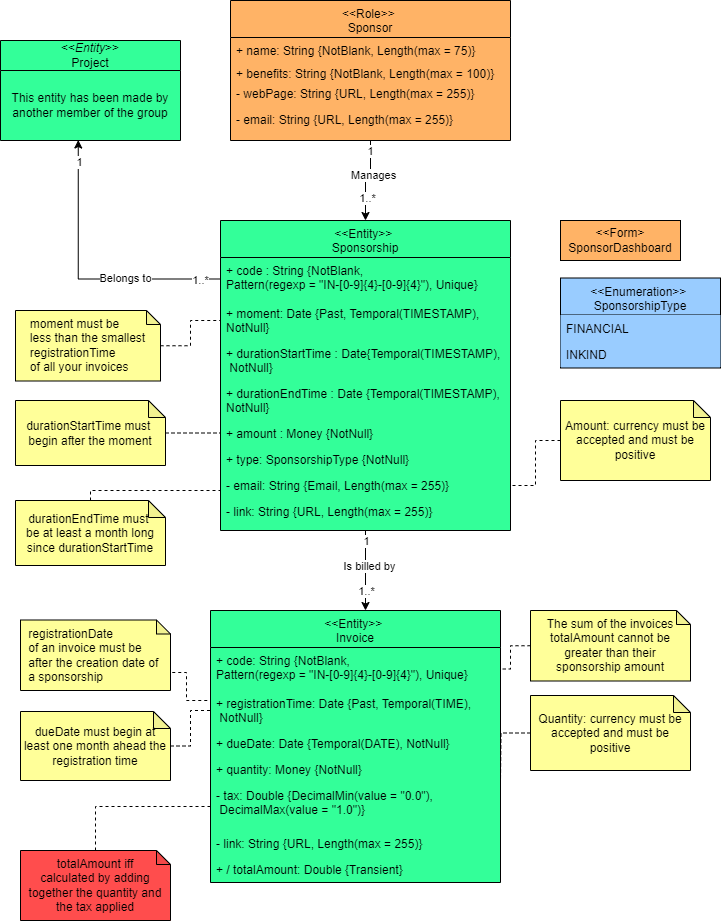

The diagram above was exported from draw.io. Its source (the exported page's mxGraphModel, read from the mxfile embedded in the PNG):
<mxGraphModel dx="1985" dy="1165" grid="1" gridSize="10" guides="1" tooltips="1" connect="1" arrows="1" fold="1" page="1" pageScale="1" pageWidth="827" pageHeight="1169" math="0" shadow="0">
  <root>
    <mxCell id="0" />
    <mxCell id="1" parent="0" />
    <mxCell id="op-oHIoGy_A2lfkqKCbY-1" style="edgeStyle=orthogonalEdgeStyle;rounded=0;orthogonalLoop=1;jettySize=auto;html=1;entryX=0.5;entryY=0;entryDx=0;entryDy=0;" parent="1" edge="1">
      <mxGeometry relative="1" as="geometry">
        <mxPoint x="395" y="620" as="sourcePoint" />
        <mxPoint x="395" y="700" as="targetPoint" />
      </mxGeometry>
    </mxCell>
    <mxCell id="op-oHIoGy_A2lfkqKCbY-2" value="Is billed by" style="edgeLabel;html=1;align=center;verticalAlign=middle;resizable=0;points=[];" parent="op-oHIoGy_A2lfkqKCbY-1" connectable="0" vertex="1">
      <mxGeometry x="0.0058" y="3" relative="1" as="geometry">
        <mxPoint y="-5" as="offset" />
      </mxGeometry>
    </mxCell>
    <mxCell id="op-oHIoGy_A2lfkqKCbY-3" value="1" style="edgeLabel;html=1;align=center;verticalAlign=middle;resizable=0;points=[];" parent="op-oHIoGy_A2lfkqKCbY-1" connectable="0" vertex="1">
      <mxGeometry x="-0.8095" y="-1" relative="1" as="geometry">
        <mxPoint x="1" y="2" as="offset" />
      </mxGeometry>
    </mxCell>
    <mxCell id="op-oHIoGy_A2lfkqKCbY-4" value="1..*" style="edgeLabel;html=1;align=center;verticalAlign=middle;resizable=0;points=[];" parent="op-oHIoGy_A2lfkqKCbY-1" connectable="0" vertex="1">
      <mxGeometry x="0.6097" relative="1" as="geometry">
        <mxPoint y="-5" as="offset" />
      </mxGeometry>
    </mxCell>
    <mxCell id="tr2P4VPGkL1iXH3Itj-E-1" value="&lt;&lt;Enumeration&gt;&gt; &#10;SponsorshipType" style="swimlane;fontStyle=0;align=center;verticalAlign=top;childLayout=stackLayout;horizontal=1;startSize=37;horizontalStack=0;resizeParent=1;resizeLast=0;collapsible=1;marginBottom=0;rounded=0;shadow=0;strokeWidth=1;fillColor=#99CCFF;swimlaneFillColor=#99CCFF;" parent="1" vertex="1">
      <mxGeometry x="590" y="367.5" width="160" height="90" as="geometry">
        <mxRectangle x="130" y="380" width="160" height="26" as="alternateBounds" />
      </mxGeometry>
    </mxCell>
    <mxCell id="tr2P4VPGkL1iXH3Itj-E-2" value="FINANCIAL" style="text;align=left;verticalAlign=top;spacingLeft=4;spacingRight=4;overflow=hidden;rotatable=0;points=[[0,0.5],[1,0.5]];portConstraint=eastwest;fillColor=#99CCFF;" parent="tr2P4VPGkL1iXH3Itj-E-1" vertex="1">
      <mxGeometry y="37" width="160" height="26" as="geometry" />
    </mxCell>
    <mxCell id="tr2P4VPGkL1iXH3Itj-E-3" value="INKIND" style="text;align=left;verticalAlign=top;spacingLeft=4;spacingRight=4;overflow=hidden;rotatable=0;points=[[0,0.5],[1,0.5]];portConstraint=eastwest;rounded=0;shadow=0;html=0;fillColor=#99CCFF;" parent="tr2P4VPGkL1iXH3Itj-E-1" vertex="1">
      <mxGeometry y="63" width="160" height="26" as="geometry" />
    </mxCell>
    <mxCell id="1XQCUsLCUO74uVEBcGZC-1" value="&amp;lt;&amp;lt;Form&amp;gt;&lt;br&gt;SponsorDashboard" style="rounded=0;whiteSpace=wrap;html=1;fillColor=#FFB366;" parent="1" vertex="1">
      <mxGeometry x="590" y="310" width="120" height="40" as="geometry" />
    </mxCell>
    <mxCell id="R4AYIZn12w6P8J0xoYV6-8" value="" style="edgeStyle=orthogonalEdgeStyle;rounded=0;orthogonalLoop=1;jettySize=auto;html=1;endArrow=none;endFill=0;dashed=1;" parent="1" source="R4AYIZn12w6P8J0xoYV6-3" edge="1">
      <mxGeometry relative="1" as="geometry">
        <mxPoint x="250" y="450" as="targetPoint" />
      </mxGeometry>
    </mxCell>
    <mxCell id="R4AYIZn12w6P8J0xoYV6-3" value="&lt;div&gt;durationStartTime must&amp;nbsp;&lt;/div&gt;&lt;div&gt;&lt;span style=&quot;background-color: initial;&quot;&gt;begin&amp;nbsp;after the moment&lt;/span&gt;&lt;/div&gt;" style="shape=note;whiteSpace=wrap;html=1;backgroundOutline=1;darkOpacity=0.05;size=17;fillColor=#FFFF99;" parent="1" vertex="1">
      <mxGeometry x="45" y="490" width="150" height="65" as="geometry" />
    </mxCell>
    <mxCell id="laLXXhiOxwMT53A3rzLb-10" value="" style="edgeStyle=orthogonalEdgeStyle;rounded=0;orthogonalLoop=1;jettySize=auto;html=1;endArrow=none;endFill=0;dashed=1;" parent="1" source="DMXnH1oTQIcdK_38opGq-1" target="laLXXhiOxwMT53A3rzLb-7" edge="1">
      <mxGeometry relative="1" as="geometry">
        <mxPoint x="200" y="505" as="sourcePoint" />
        <Array as="points">
          <mxPoint x="120" y="580" />
          <mxPoint x="395" y="580" />
        </Array>
      </mxGeometry>
    </mxCell>
    <mxCell id="y60l96dprgGq_X67YhUA-1" value="" style="edgeStyle=orthogonalEdgeStyle;rounded=0;orthogonalLoop=1;jettySize=auto;html=1;startArrow=none;startFill=0;dashed=1;endArrow=none;endFill=0;" parent="1" source="R4AYIZn12w6P8J0xoYV6-12" target="O1TaciqQnMdHA_IYMcNx-3" edge="1">
      <mxGeometry relative="1" as="geometry" />
    </mxCell>
    <mxCell id="R4AYIZn12w6P8J0xoYV6-12" value="&lt;div&gt;dueDate must begin&amp;nbsp;at least one month ahead the registration time&lt;/div&gt;" style="shape=note;whiteSpace=wrap;html=1;backgroundOutline=1;darkOpacity=0.05;size=17;fillColor=#FFFF99;" parent="1" vertex="1">
      <mxGeometry x="50" y="801" width="150" height="69" as="geometry" />
    </mxCell>
    <mxCell id="O1TaciqQnMdHA_IYMcNx-1" value="&lt;&lt;Entity&gt;&gt; &#10;Invoice" style="swimlane;fontStyle=0;align=center;verticalAlign=top;childLayout=stackLayout;horizontal=1;startSize=37;horizontalStack=0;resizeParent=1;resizeLast=0;collapsible=1;marginBottom=0;rounded=0;shadow=0;strokeWidth=1;fillColor=#33FF99;swimlaneFillColor=#33FF99;" parent="1" vertex="1">
      <mxGeometry x="240" y="700" width="290" height="272" as="geometry">
        <mxRectangle x="130" y="380" width="160" height="26" as="alternateBounds" />
      </mxGeometry>
    </mxCell>
    <mxCell id="O1TaciqQnMdHA_IYMcNx-2" value="+ code: String {NotBlank, &#10;Pattern(regexp = &quot;IN-[0-9]{4}-[0-9]{4}&quot;), Unique}" style="text;align=left;verticalAlign=top;spacingLeft=4;spacingRight=4;overflow=hidden;rotatable=0;points=[[0,0.5],[1,0.5]];portConstraint=eastwest;" parent="O1TaciqQnMdHA_IYMcNx-1" vertex="1">
      <mxGeometry y="37" width="290" height="43" as="geometry" />
    </mxCell>
    <mxCell id="O1TaciqQnMdHA_IYMcNx-3" value="+ registrationTime: Date {Past, Temporal(TIME),&#10; NotNull}" style="text;align=left;verticalAlign=top;spacingLeft=4;spacingRight=4;overflow=hidden;rotatable=0;points=[[0,0.5],[1,0.5]];portConstraint=eastwest;rounded=0;shadow=0;html=0;" parent="O1TaciqQnMdHA_IYMcNx-1" vertex="1">
      <mxGeometry y="80" width="290" height="40" as="geometry" />
    </mxCell>
    <mxCell id="O1TaciqQnMdHA_IYMcNx-4" value="+ dueDate: Date {Temporal(DATE), NotNull}" style="text;align=left;verticalAlign=top;spacingLeft=4;spacingRight=4;overflow=hidden;rotatable=0;points=[[0,0.5],[1,0.5]];portConstraint=eastwest;rounded=0;shadow=0;html=0;" parent="O1TaciqQnMdHA_IYMcNx-1" vertex="1">
      <mxGeometry y="120" width="290" height="26" as="geometry" />
    </mxCell>
    <mxCell id="O1TaciqQnMdHA_IYMcNx-5" value="+ quantity: Money {NotNull}" style="text;align=left;verticalAlign=top;spacingLeft=4;spacingRight=4;overflow=hidden;rotatable=0;points=[[0,0.5],[1,0.5]];portConstraint=eastwest;rounded=0;shadow=0;html=0;" parent="O1TaciqQnMdHA_IYMcNx-1" vertex="1">
      <mxGeometry y="146" width="290" height="26" as="geometry" />
    </mxCell>
    <mxCell id="O1TaciqQnMdHA_IYMcNx-6" value="- tax: Double {DecimalMin(value = &quot;0.0&quot;),&#10; DecimalMax(value = &quot;1.0&quot;)}" style="text;align=left;verticalAlign=top;spacingLeft=4;spacingRight=4;overflow=hidden;rotatable=0;points=[[0,0.5],[1,0.5]];portConstraint=eastwest;rounded=0;shadow=0;html=0;" parent="O1TaciqQnMdHA_IYMcNx-1" vertex="1">
      <mxGeometry y="172" width="290" height="48" as="geometry" />
    </mxCell>
    <mxCell id="O1TaciqQnMdHA_IYMcNx-7" value="- link: String {URL, Length(max = 255)}" style="text;align=left;verticalAlign=top;spacingLeft=4;spacingRight=4;overflow=hidden;rotatable=0;points=[[0,0.5],[1,0.5]];portConstraint=eastwest;rounded=0;shadow=0;html=0;" parent="O1TaciqQnMdHA_IYMcNx-1" vertex="1">
      <mxGeometry y="220" width="290" height="26" as="geometry" />
    </mxCell>
    <mxCell id="O1TaciqQnMdHA_IYMcNx-8" value="+ / totalAmount: Double {Transient}" style="text;align=left;verticalAlign=top;spacingLeft=4;spacingRight=4;overflow=hidden;rotatable=0;points=[[0,0.5],[1,0.5]];portConstraint=eastwest;rounded=0;shadow=0;html=0;" parent="O1TaciqQnMdHA_IYMcNx-1" vertex="1">
      <mxGeometry y="246" width="290" height="26" as="geometry" />
    </mxCell>
    <mxCell id="laLXXhiOxwMT53A3rzLb-1" value="&lt;&lt;Entity&gt;&gt; &#10;Sponsorship" style="swimlane;fontStyle=0;align=center;verticalAlign=top;childLayout=stackLayout;horizontal=1;startSize=37;horizontalStack=0;resizeParent=1;resizeLast=0;collapsible=1;marginBottom=0;rounded=0;shadow=0;strokeWidth=1;swimlaneFillColor=#33FF99;fillColor=#33FF99;" parent="1" vertex="1">
      <mxGeometry x="250" y="310" width="290" height="310" as="geometry">
        <mxRectangle x="130" y="380" width="160" height="26" as="alternateBounds" />
      </mxGeometry>
    </mxCell>
    <mxCell id="laLXXhiOxwMT53A3rzLb-2" value="+ code : String {NotBlank, &#10;Pattern(regexp = &quot;IN-[0-9]{4}-[0-9]{4}&quot;), Unique}" style="text;align=left;verticalAlign=top;spacingLeft=4;spacingRight=4;overflow=hidden;rotatable=0;points=[[0,0.5],[1,0.5]];portConstraint=eastwest;" parent="laLXXhiOxwMT53A3rzLb-1" vertex="1">
      <mxGeometry y="37" width="290" height="43" as="geometry" />
    </mxCell>
    <mxCell id="laLXXhiOxwMT53A3rzLb-3" value="+ moment: Date {Past, Temporal(TIMESTAMP), &#10;NotNull}" style="text;align=left;verticalAlign=top;spacingLeft=4;spacingRight=4;overflow=hidden;rotatable=0;points=[[0,0.5],[1,0.5]];portConstraint=eastwest;rounded=0;shadow=0;html=0;" parent="laLXXhiOxwMT53A3rzLb-1" vertex="1">
      <mxGeometry y="80" width="290" height="40" as="geometry" />
    </mxCell>
    <mxCell id="laLXXhiOxwMT53A3rzLb-4" value="+ durationStartTime : Date{Temporal(TIMESTAMP),&#10; NotNull}" style="text;align=left;verticalAlign=top;spacingLeft=4;spacingRight=4;overflow=hidden;rotatable=0;points=[[0,0.5],[1,0.5]];portConstraint=eastwest;rounded=0;shadow=0;html=0;" parent="laLXXhiOxwMT53A3rzLb-1" vertex="1">
      <mxGeometry y="120" width="290" height="40" as="geometry" />
    </mxCell>
    <mxCell id="laLXXhiOxwMT53A3rzLb-5" value="+ durationEndTime : Date {Temporal(TIMESTAMP),&#10;NotNull}" style="text;align=left;verticalAlign=top;spacingLeft=4;spacingRight=4;overflow=hidden;rotatable=0;points=[[0,0.5],[1,0.5]];portConstraint=eastwest;rounded=0;shadow=0;html=0;" parent="laLXXhiOxwMT53A3rzLb-1" vertex="1">
      <mxGeometry y="160" width="290" height="40" as="geometry" />
    </mxCell>
    <mxCell id="laLXXhiOxwMT53A3rzLb-6" value="+ amount : Money {NotNull}" style="text;align=left;verticalAlign=top;spacingLeft=4;spacingRight=4;overflow=hidden;rotatable=0;points=[[0,0.5],[1,0.5]];portConstraint=eastwest;rounded=0;shadow=0;html=0;" parent="laLXXhiOxwMT53A3rzLb-1" vertex="1">
      <mxGeometry y="200" width="290" height="26" as="geometry" />
    </mxCell>
    <mxCell id="laLXXhiOxwMT53A3rzLb-7" value="+ type: SponsorshipType {NotNull}" style="text;align=left;verticalAlign=top;spacingLeft=4;spacingRight=4;overflow=hidden;rotatable=0;points=[[0,0.5],[1,0.5]];portConstraint=eastwest;rounded=0;shadow=0;html=0;" parent="laLXXhiOxwMT53A3rzLb-1" vertex="1">
      <mxGeometry y="226" width="290" height="26" as="geometry" />
    </mxCell>
    <mxCell id="laLXXhiOxwMT53A3rzLb-8" value="- email: String {Email, Length(max = 255)}" style="text;align=left;verticalAlign=top;spacingLeft=4;spacingRight=4;overflow=hidden;rotatable=0;points=[[0,0.5],[1,0.5]];portConstraint=eastwest;rounded=0;shadow=0;html=0;" parent="laLXXhiOxwMT53A3rzLb-1" vertex="1">
      <mxGeometry y="252" width="290" height="26" as="geometry" />
    </mxCell>
    <mxCell id="laLXXhiOxwMT53A3rzLb-9" value="- link: String {URL, Length(max = 255)}" style="text;align=left;verticalAlign=top;spacingLeft=4;spacingRight=4;overflow=hidden;rotatable=0;points=[[0,0.5],[1,0.5]];portConstraint=eastwest;rounded=0;shadow=0;html=0;" parent="laLXXhiOxwMT53A3rzLb-1" vertex="1">
      <mxGeometry y="278" width="290" height="26" as="geometry" />
    </mxCell>
    <mxCell id="Khg6mZnxfe8Zy7Pv6noW-1" value="" style="edgeStyle=orthogonalEdgeStyle;rounded=0;orthogonalLoop=1;jettySize=auto;html=1;" parent="1" source="0yOE05zhRg5KOKs6TLZY-1" target="laLXXhiOxwMT53A3rzLb-1" edge="1">
      <mxGeometry relative="1" as="geometry" />
    </mxCell>
    <mxCell id="Khg6mZnxfe8Zy7Pv6noW-2" value="1" style="edgeLabel;html=1;align=center;verticalAlign=middle;resizable=0;points=[];" parent="Khg6mZnxfe8Zy7Pv6noW-1" connectable="0" vertex="1">
      <mxGeometry x="-0.7527" y="-1" relative="1" as="geometry">
        <mxPoint as="offset" />
      </mxGeometry>
    </mxCell>
    <mxCell id="Khg6mZnxfe8Zy7Pv6noW-3" value="1..*" style="edgeLabel;html=1;align=center;verticalAlign=middle;resizable=0;points=[];" parent="Khg6mZnxfe8Zy7Pv6noW-1" connectable="0" vertex="1">
      <mxGeometry x="0.4836" y="1" relative="1" as="geometry">
        <mxPoint y="-1" as="offset" />
      </mxGeometry>
    </mxCell>
    <mxCell id="Khg6mZnxfe8Zy7Pv6noW-4" value="Manages" style="edgeLabel;html=1;align=center;verticalAlign=middle;resizable=0;points=[];" parent="Khg6mZnxfe8Zy7Pv6noW-1" connectable="0" vertex="1">
      <mxGeometry x="-0.079" y="-3" relative="1" as="geometry">
        <mxPoint x="2" y="-3" as="offset" />
      </mxGeometry>
    </mxCell>
    <mxCell id="0yOE05zhRg5KOKs6TLZY-1" value="&lt;&lt;Role&gt;&gt; &#10;Sponsor" style="swimlane;fontStyle=0;align=center;verticalAlign=top;childLayout=stackLayout;horizontal=1;startSize=37;horizontalStack=0;resizeParent=1;resizeLast=0;collapsible=1;marginBottom=0;rounded=0;shadow=0;strokeWidth=1;fillColor=#FFB366;swimlaneFillColor=#FFB366;" parent="1" vertex="1">
      <mxGeometry x="260" y="90" width="280" height="140" as="geometry">
        <mxRectangle x="130" y="380" width="160" height="26" as="alternateBounds" />
      </mxGeometry>
    </mxCell>
    <mxCell id="0yOE05zhRg5KOKs6TLZY-2" value="+ name: String {NotBlank, Length(max = 75)}" style="text;align=left;verticalAlign=top;spacingLeft=4;spacingRight=4;overflow=hidden;rotatable=0;points=[[0,0.5],[1,0.5]];portConstraint=eastwest;" parent="0yOE05zhRg5KOKs6TLZY-1" vertex="1">
      <mxGeometry y="37" width="280" height="23" as="geometry" />
    </mxCell>
    <mxCell id="0yOE05zhRg5KOKs6TLZY-3" value="+ benefits: String {NotBlank, Length(max = 100)}" style="text;align=left;verticalAlign=top;spacingLeft=4;spacingRight=4;overflow=hidden;rotatable=0;points=[[0,0.5],[1,0.5]];portConstraint=eastwest;rounded=0;shadow=0;html=0;" parent="0yOE05zhRg5KOKs6TLZY-1" vertex="1">
      <mxGeometry y="60" width="280" height="20" as="geometry" />
    </mxCell>
    <mxCell id="0yOE05zhRg5KOKs6TLZY-4" value="- webPage: String {URL, Length(max = 255)}" style="text;align=left;verticalAlign=top;spacingLeft=4;spacingRight=4;overflow=hidden;rotatable=0;points=[[0,0.5],[1,0.5]];portConstraint=eastwest;rounded=0;shadow=0;html=0;" parent="0yOE05zhRg5KOKs6TLZY-1" vertex="1">
      <mxGeometry y="80" width="280" height="26" as="geometry" />
    </mxCell>
    <mxCell id="0yOE05zhRg5KOKs6TLZY-5" value="- email: String {URL, Length(max = 255)}" style="text;align=left;verticalAlign=top;spacingLeft=4;spacingRight=4;overflow=hidden;rotatable=0;points=[[0,0.5],[1,0.5]];portConstraint=eastwest;rounded=0;shadow=0;html=0;" parent="0yOE05zhRg5KOKs6TLZY-1" vertex="1">
      <mxGeometry y="106" width="280" height="26" as="geometry" />
    </mxCell>
    <mxCell id="DMXnH1oTQIcdK_38opGq-1" value="&lt;div&gt;durationEndTime must&amp;nbsp;&lt;/div&gt;&lt;div&gt;be at least a month long since durationStartTime&lt;/div&gt;" style="shape=note;whiteSpace=wrap;html=1;backgroundOutline=1;darkOpacity=0.05;size=17;fillColor=#FFFF99;" parent="1" vertex="1">
      <mxGeometry x="45" y="590" width="150" height="65" as="geometry" />
    </mxCell>
    <mxCell id="y60l96dprgGq_X67YhUA-2" value="" style="edgeStyle=orthogonalEdgeStyle;rounded=0;orthogonalLoop=1;jettySize=auto;html=1;dashed=1;endArrow=none;endFill=0;" parent="1" source="6K1HI_wZTkeg1wrr35D8-1" target="O1TaciqQnMdHA_IYMcNx-6" edge="1">
      <mxGeometry relative="1" as="geometry" />
    </mxCell>
    <mxCell id="6K1HI_wZTkeg1wrr35D8-1" value="&lt;div&gt;&lt;span style=&quot;text-align: left; text-wrap: nowrap; background-color: initial;&quot;&gt;totalAmount&amp;nbsp;&lt;/span&gt;iff&lt;/div&gt;&lt;div&gt;calculated by adding together the quantity and the tax applied&lt;br&gt;&lt;/div&gt;" style="shape=note;whiteSpace=wrap;html=1;backgroundOutline=1;darkOpacity=0.05;size=14;fillColor=#FF4D4D;strokeColor=#000000;" parent="1" vertex="1">
      <mxGeometry x="50" y="940" width="150" height="70" as="geometry" />
    </mxCell>
    <mxCell id="ZFZtj8UloEtVNvhefYcX-1" value="&amp;lt;&amp;lt;&lt;i&gt;Entity&lt;/i&gt;&amp;gt;&amp;gt;&lt;div&gt;Project&lt;/div&gt;" style="swimlane;fontStyle=0;childLayout=stackLayout;horizontal=1;startSize=30;horizontalStack=0;resizeParent=1;resizeParentMax=0;resizeLast=0;collapsible=1;marginBottom=0;whiteSpace=wrap;html=1;swimlaneFillColor=#33FF99;fillColor=#33FF99;" parent="1" vertex="1">
      <mxGeometry x="30" y="130" width="180" height="100" as="geometry" />
    </mxCell>
    <mxCell id="ZFZtj8UloEtVNvhefYcX-2" value="This entity has been made by another member of the group" style="text;html=1;align=center;verticalAlign=middle;whiteSpace=wrap;rounded=0;" parent="ZFZtj8UloEtVNvhefYcX-1" vertex="1">
      <mxGeometry y="30" width="180" height="70" as="geometry" />
    </mxCell>
    <mxCell id="sOFtC06OMwwZ8-nNNefU-1" style="edgeStyle=orthogonalEdgeStyle;rounded=0;orthogonalLoop=1;jettySize=auto;html=1;entryX=0.5;entryY=1;entryDx=0;entryDy=0;" parent="1" source="laLXXhiOxwMT53A3rzLb-2" edge="1">
      <mxGeometry relative="1" as="geometry" />
    </mxCell>
    <mxCell id="sOFtC06OMwwZ8-nNNefU-2" value="Belongs to" style="edgeLabel;html=1;align=center;verticalAlign=middle;resizable=0;points=[];" parent="sOFtC06OMwwZ8-nNNefU-1" vertex="1" connectable="0">
      <mxGeometry x="-0.3544" y="3" relative="1" as="geometry">
        <mxPoint as="offset" />
      </mxGeometry>
    </mxCell>
    <mxCell id="sOFtC06OMwwZ8-nNNefU-3" value="1..*" style="edgeLabel;html=1;align=center;verticalAlign=middle;resizable=0;points=[];" parent="sOFtC06OMwwZ8-nNNefU-1" vertex="1" connectable="0">
      <mxGeometry x="-0.8985" relative="1" as="geometry">
        <mxPoint as="offset" />
      </mxGeometry>
    </mxCell>
    <mxCell id="sOFtC06OMwwZ8-nNNefU-4" value="1" style="edgeLabel;html=1;align=center;verticalAlign=middle;resizable=0;points=[];" parent="sOFtC06OMwwZ8-nNNefU-1" vertex="1" connectable="0">
      <mxGeometry x="0.8418" y="1" relative="1" as="geometry">
        <mxPoint as="offset" />
      </mxGeometry>
    </mxCell>
    <mxCell id="sOFtC06OMwwZ8-nNNefU-5" style="edgeStyle=orthogonalEdgeStyle;rounded=0;orthogonalLoop=1;jettySize=auto;html=1;entryX=0.432;entryY=0.993;entryDx=0;entryDy=0;entryPerimeter=0;" parent="1" source="laLXXhiOxwMT53A3rzLb-2" target="ZFZtj8UloEtVNvhefYcX-2" edge="1">
      <mxGeometry relative="1" as="geometry" />
    </mxCell>
    <mxCell id="sOFtC06OMwwZ8-nNNefU-6" value="Belongs to" style="edgeLabel;html=1;align=center;verticalAlign=middle;resizable=0;points=[];" parent="sOFtC06OMwwZ8-nNNefU-5" vertex="1" connectable="0">
      <mxGeometry x="-0.3209" y="-2" relative="1" as="geometry">
        <mxPoint x="-1" as="offset" />
      </mxGeometry>
    </mxCell>
    <mxCell id="sOFtC06OMwwZ8-nNNefU-7" value="1" style="edgeLabel;html=1;align=center;verticalAlign=middle;resizable=0;points=[];" parent="sOFtC06OMwwZ8-nNNefU-5" vertex="1" connectable="0">
      <mxGeometry x="0.8401" relative="1" as="geometry">
        <mxPoint as="offset" />
      </mxGeometry>
    </mxCell>
    <mxCell id="sOFtC06OMwwZ8-nNNefU-8" value="1..*" style="edgeLabel;html=1;align=center;verticalAlign=middle;resizable=0;points=[];" parent="sOFtC06OMwwZ8-nNNefU-5" vertex="1" connectable="0">
      <mxGeometry x="-0.8631" relative="1" as="geometry">
        <mxPoint x="-1" as="offset" />
      </mxGeometry>
    </mxCell>
    <mxCell id="Tk9V3Pm0L7QdskUGrZ6J-1" style="edgeStyle=orthogonalEdgeStyle;rounded=0;orthogonalLoop=1;jettySize=auto;html=1;entryX=0;entryY=0.5;entryDx=0;entryDy=0;dashed=1;endArrow=none;endFill=0;" parent="1" source="bds1VU1QdRf58aaQICCJ-1" target="laLXXhiOxwMT53A3rzLb-3" edge="1">
      <mxGeometry relative="1" as="geometry" />
    </mxCell>
    <mxCell id="bds1VU1QdRf58aaQICCJ-1" value="&lt;div style=&quot;text-align: left;&quot;&gt;&lt;span style=&quot;text-wrap: nowrap;&quot;&gt;moment must be&lt;/span&gt;&lt;/div&gt;&lt;div style=&quot;text-align: left;&quot;&gt;&lt;span style=&quot;text-wrap: nowrap;&quot;&gt;less than the smallest&lt;/span&gt;&lt;/div&gt;&lt;div style=&quot;text-align: left;&quot;&gt;&lt;span style=&quot;text-wrap: nowrap;&quot;&gt;registrationTime&lt;/span&gt;&lt;/div&gt;&lt;div style=&quot;text-align: left;&quot;&gt;&lt;span style=&quot;text-wrap: nowrap;&quot;&gt;of all your invoices&lt;/span&gt;&lt;/div&gt;" style="shape=note;whiteSpace=wrap;html=1;backgroundOutline=1;darkOpacity=0.05;size=14;fillColor=#FFFF99;strokeColor=default;" parent="1" vertex="1">
      <mxGeometry x="45" y="400" width="145" height="70.5" as="geometry" />
    </mxCell>
    <mxCell id="sODofThAETel02VWHPEZ-3" style="edgeStyle=orthogonalEdgeStyle;rounded=0;orthogonalLoop=1;jettySize=auto;html=1;exitX=0;exitY=0;exitDx=150;exitDy=42.25;exitPerimeter=0;entryX=0;entryY=0.5;entryDx=0;entryDy=0;dashed=1;endArrow=none;endFill=0;" parent="1" source="sODofThAETel02VWHPEZ-1" target="O1TaciqQnMdHA_IYMcNx-3" edge="1">
      <mxGeometry relative="1" as="geometry">
        <Array as="points">
          <mxPoint x="216" y="762" />
          <mxPoint x="216" y="790" />
          <mxPoint x="240" y="790" />
        </Array>
      </mxGeometry>
    </mxCell>
    <mxCell id="sODofThAETel02VWHPEZ-1" value="&lt;div style=&quot;text-align: left;&quot;&gt;&lt;span style=&quot;text-wrap: nowrap;&quot;&gt;registrationDate&amp;nbsp;&lt;/span&gt;&lt;/div&gt;&lt;div style=&quot;text-align: left;&quot;&gt;&lt;span style=&quot;text-wrap: nowrap;&quot;&gt;of an invoice must be&amp;nbsp;&lt;/span&gt;&lt;/div&gt;&lt;div style=&quot;text-align: left;&quot;&gt;&lt;span style=&quot;text-wrap: nowrap;&quot;&gt;after the creation date of&amp;nbsp;&lt;/span&gt;&lt;/div&gt;&lt;div style=&quot;text-align: left;&quot;&gt;&lt;span style=&quot;text-wrap: nowrap;&quot;&gt;a sponsorship&lt;/span&gt;&lt;br&gt;&lt;/div&gt;" style="shape=note;whiteSpace=wrap;html=1;backgroundOutline=1;darkOpacity=0.05;size=14;fillColor=#FFFF99;" parent="1" vertex="1">
      <mxGeometry x="50" y="709.5" width="150" height="70.5" as="geometry" />
    </mxCell>
    <mxCell id="u8N9JNoTTgmSPuua9ZUd-3" value="" style="edgeStyle=orthogonalEdgeStyle;rounded=0;orthogonalLoop=1;jettySize=auto;html=1;dashed=1;endArrow=none;endFill=0;" edge="1" parent="1" source="u8N9JNoTTgmSPuua9ZUd-2" target="laLXXhiOxwMT53A3rzLb-8">
      <mxGeometry relative="1" as="geometry" />
    </mxCell>
    <mxCell id="u8N9JNoTTgmSPuua9ZUd-2" value="&lt;div&gt;Amount: currency must be accepted and must be positive&lt;/div&gt;" style="shape=note;whiteSpace=wrap;html=1;backgroundOutline=1;darkOpacity=0.05;size=17;fillColor=#FFFF99;" vertex="1" parent="1">
      <mxGeometry x="590" y="490" width="150" height="80" as="geometry" />
    </mxCell>
    <mxCell id="u8N9JNoTTgmSPuua9ZUd-5" value="" style="edgeStyle=orthogonalEdgeStyle;rounded=0;orthogonalLoop=1;jettySize=auto;html=1;dashed=1;endArrow=none;endFill=0;" edge="1" parent="1" source="u8N9JNoTTgmSPuua9ZUd-4" target="O1TaciqQnMdHA_IYMcNx-2">
      <mxGeometry relative="1" as="geometry" />
    </mxCell>
    <mxCell id="u8N9JNoTTgmSPuua9ZUd-4" value="&lt;div style=&quot;&quot;&gt;The sum of the invoices totalAmount cannot be greater than their sponsorship amount&lt;br&gt;&lt;/div&gt;" style="shape=note;whiteSpace=wrap;html=1;backgroundOutline=1;darkOpacity=0.05;size=14;fillColor=#FFFF99;align=center;" vertex="1" parent="1">
      <mxGeometry x="560" y="700" width="160" height="70.5" as="geometry" />
    </mxCell>
    <mxCell id="u8N9JNoTTgmSPuua9ZUd-6" value="" style="edgeStyle=orthogonalEdgeStyle;rounded=0;orthogonalLoop=1;jettySize=auto;html=1;dashed=1;endArrow=none;endFill=0;" edge="1" parent="1" source="u8N9JNoTTgmSPuua9ZUd-7">
      <mxGeometry relative="1" as="geometry">
        <mxPoint x="530" y="870" as="targetPoint" />
      </mxGeometry>
    </mxCell>
    <mxCell id="u8N9JNoTTgmSPuua9ZUd-7" value="&lt;div&gt;Quantity: currency must be accepted and must be positive&lt;/div&gt;" style="shape=note;whiteSpace=wrap;html=1;backgroundOutline=1;darkOpacity=0.05;size=17;fillColor=#FFFF99;" vertex="1" parent="1">
      <mxGeometry x="560" y="785" width="160" height="75" as="geometry" />
    </mxCell>
  </root>
</mxGraphModel>